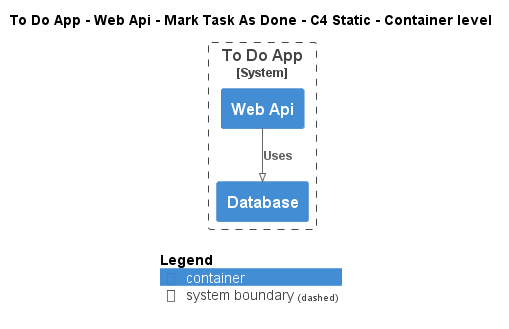

The diagram above was rendered by PlantUML. Its source (embedded in the PNG):
@startuml
!pragma layout smetana
!include ..\..\..\..\..\..\..\.c4s\C4_Container.puml

AddElementTag("c4interflow:lifecycle:new", $bgColor=green, $fontColor=#ffffff, $borderColor=green, $shadowing="False")
AddElementTag("c4interflow:lifecycle:changed", $bgColor=orange, $fontColor=#ffffff, $borderColor=orange, $shadowing="False")
AddElementTag("c4interflow:lifecycle:removed", $bgColor=red, $fontColor=#ffffff, $borderColor=red, $shadowing="False")

AddRelTag("c4interflow:lifecycle:new", $textColor=green, $lineColor=green)
AddRelTag("c4interflow:lifecycle:changed", $textColor=orange, $lineColor=orange)
AddRelTag("c4interflow:lifecycle:removed", $textColor=red, $lineColor=red)

SHOW_PERSON_PORTRAIT()
LAYOUT_TOP_DOWN()

skinparam linetype polyline

title To Do App - Web Api - Mark Task As Done - C4 Static - Container level


System_Boundary(ToDoAppExample.SoftwareSystems.ToDoApp, "To Do App") {
    Container(ToDoAppExample.SoftwareSystems.ToDoApp.Containers.WebApi, "Web Api", "", "")
    Container(ToDoAppExample.SoftwareSystems.ToDoApp.Containers.Database, "Database", "", "")
}

Rel(ToDoAppExample.SoftwareSystems.ToDoApp.Containers.WebApi, ToDoAppExample.SoftwareSystems.ToDoApp.Containers.Database, "Uses")


SHOW_LEGEND()
@enduml